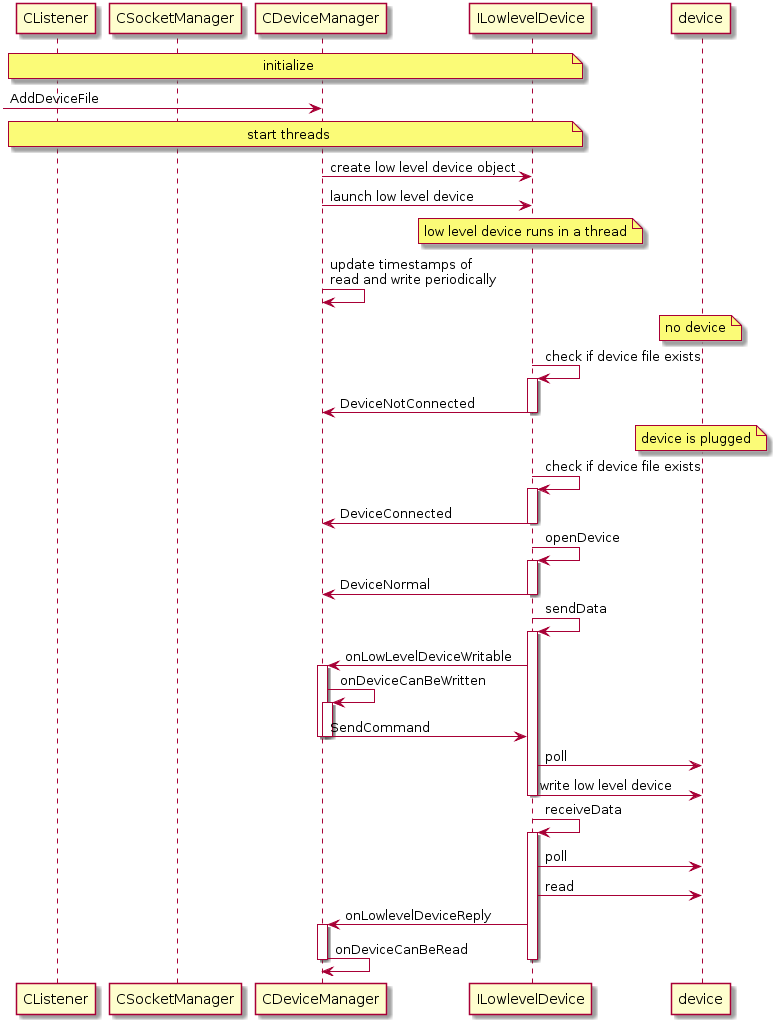

The diagram above was rendered by PlantUML. Its source (embedded in the PNG):
@startuml
participant CListener
participant CSocketManager
participant CDeviceManager
participant ILowlevelDevice
participant device

note over CListener, ILowlevelDevice
initialize
endnote

->CDeviceManager: AddDeviceFile

note over CListener, ILowlevelDevice
start threads
endnote

CDeviceManager -> ILowlevelDevice: create low level device object
CDeviceManager -> ILowlevelDevice: launch low level device
note over ILowlevelDevice
low level device runs in a thread
endnote

CDeviceManager -> CDeviceManager: update timestamps of\nread and write periodically

note over device
no device
endnote
ILowlevelDevice -> ILowlevelDevice: check if device file exists
activate ILowlevelDevice
ILowlevelDevice -> CDeviceManager: DeviceNotConnected
deactivate ILowlevelDevice

note over device
device is plugged
endnote

ILowlevelDevice -> ILowlevelDevice: check if device file exists
activate ILowlevelDevice
ILowlevelDevice -> CDeviceManager: DeviceConnected
deactivate ILowlevelDevice

ILowlevelDevice -> ILowlevelDevice: openDevice
activate ILowlevelDevice
ILowlevelDevice -> CDeviceManager: DeviceNormal
deactivate ILowlevelDevice

ILowlevelDevice -> ILowlevelDevice: sendData
activate ILowlevelDevice
ILowlevelDevice -> CDeviceManager: onLowLevelDeviceWritable
activate CDeviceManager
CDeviceManager -> CDeviceManager: onDeviceCanBeWritten
activate CDeviceManager
CDeviceManager -> ILowlevelDevice: SendCommand
deactivate CDeviceManager
deactivate CDeviceManager
ILowlevelDevice -> device: poll
ILowlevelDevice -> device: write low level device
deactivate ILowlevelDevice

ILowlevelDevice -> ILowlevelDevice: receiveData
activate ILowlevelDevice
ILowlevelDevice -> device: poll
ILowlevelDevice -> device: read
ILowlevelDevice -> CDeviceManager: onLowlevelDeviceReply
activate CDeviceManager
CDeviceManager -> CDeviceManager: onDeviceCanBeRead
deactivate CDeviceManager
deactivate ILowlevelDevice

@enduml